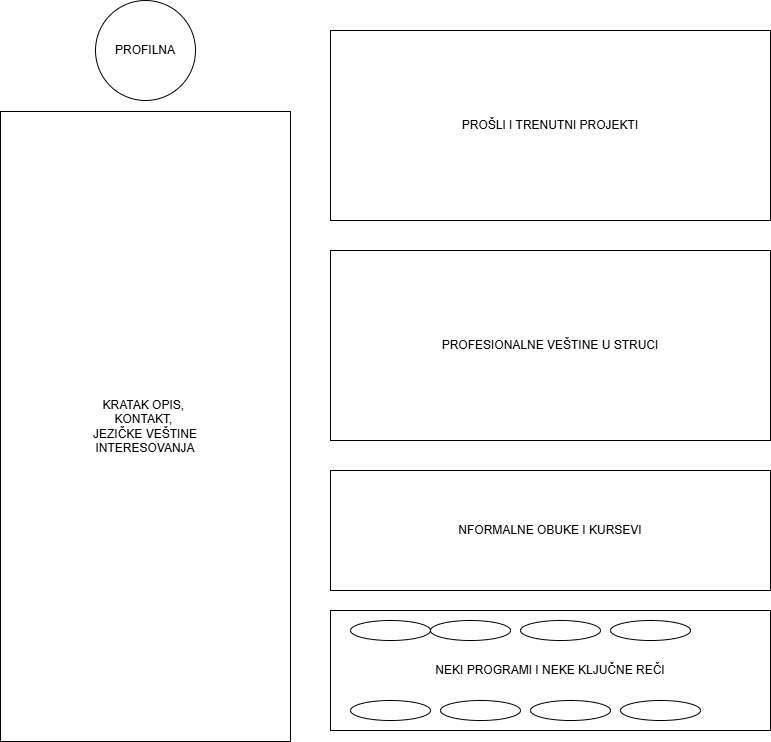

The diagram above was exported from draw.io. Its source (the exported page's mxGraphModel, read from the mxfile embedded in the PNG):
<mxGraphModel dx="1426" dy="783" grid="1" gridSize="10" guides="1" tooltips="1" connect="1" arrows="1" fold="1" page="1" pageScale="1" pageWidth="850" pageHeight="1100" math="0" shadow="0">
  <root>
    <mxCell id="0" />
    <mxCell id="1" parent="0" />
    <mxCell id="tIzDRFjyylB98GaJi2PV-1" value="PROFILNA" style="ellipse;whiteSpace=wrap;html=1;aspect=fixed;" vertex="1" parent="1">
      <mxGeometry x="105" y="30" width="100" height="100" as="geometry" />
    </mxCell>
    <mxCell id="tIzDRFjyylB98GaJi2PV-2" value="KRATAK OPIS,&amp;nbsp;&lt;div&gt;KONTAKT,&amp;nbsp;&lt;div&gt;JEZIČKE VEŠTINE&lt;/div&gt;&lt;/div&gt;&lt;div&gt;INTERESOVANJA&lt;/div&gt;" style="rounded=0;whiteSpace=wrap;html=1;" vertex="1" parent="1">
      <mxGeometry x="10" y="141" width="290" height="630" as="geometry" />
    </mxCell>
    <mxCell id="tIzDRFjyylB98GaJi2PV-3" value="PROŠLI I TRENUTNI PROJEKTI" style="rounded=0;whiteSpace=wrap;html=1;" vertex="1" parent="1">
      <mxGeometry x="340" y="60" width="440" height="190" as="geometry" />
    </mxCell>
    <mxCell id="tIzDRFjyylB98GaJi2PV-4" value="PROFESIONALNE VEŠTINE U STRUCI" style="rounded=0;whiteSpace=wrap;html=1;" vertex="1" parent="1">
      <mxGeometry x="340" y="280" width="440" height="190" as="geometry" />
    </mxCell>
    <mxCell id="tIzDRFjyylB98GaJi2PV-5" value="NFORMALNE OBUKE I KURSEVI" style="rounded=0;whiteSpace=wrap;html=1;" vertex="1" parent="1">
      <mxGeometry x="340" y="500" width="440" height="120" as="geometry" />
    </mxCell>
    <mxCell id="tIzDRFjyylB98GaJi2PV-6" value="NEKI PROGRAMI I NEKE KLJUČNE REČI" style="rounded=0;whiteSpace=wrap;html=1;" vertex="1" parent="1">
      <mxGeometry x="340" y="640" width="440" height="120" as="geometry" />
    </mxCell>
    <mxCell id="tIzDRFjyylB98GaJi2PV-8" value="" style="ellipse;whiteSpace=wrap;html=1;" vertex="1" parent="1">
      <mxGeometry x="360" y="650" width="80" height="20" as="geometry" />
    </mxCell>
    <mxCell id="tIzDRFjyylB98GaJi2PV-9" value="" style="ellipse;whiteSpace=wrap;html=1;" vertex="1" parent="1">
      <mxGeometry x="440" y="650" width="80" height="20" as="geometry" />
    </mxCell>
    <mxCell id="tIzDRFjyylB98GaJi2PV-10" value="" style="ellipse;whiteSpace=wrap;html=1;" vertex="1" parent="1">
      <mxGeometry x="530" y="650" width="80" height="20" as="geometry" />
    </mxCell>
    <mxCell id="tIzDRFjyylB98GaJi2PV-11" value="" style="ellipse;whiteSpace=wrap;html=1;" vertex="1" parent="1">
      <mxGeometry x="620" y="650" width="80" height="20" as="geometry" />
    </mxCell>
    <mxCell id="tIzDRFjyylB98GaJi2PV-12" value="" style="ellipse;whiteSpace=wrap;html=1;" vertex="1" parent="1">
      <mxGeometry x="360" y="730" width="80" height="20" as="geometry" />
    </mxCell>
    <mxCell id="tIzDRFjyylB98GaJi2PV-13" value="" style="ellipse;whiteSpace=wrap;html=1;" vertex="1" parent="1">
      <mxGeometry x="450" y="730" width="80" height="20" as="geometry" />
    </mxCell>
    <mxCell id="tIzDRFjyylB98GaJi2PV-14" value="" style="ellipse;whiteSpace=wrap;html=1;" vertex="1" parent="1">
      <mxGeometry x="540" y="730" width="80" height="20" as="geometry" />
    </mxCell>
    <mxCell id="tIzDRFjyylB98GaJi2PV-15" value="" style="ellipse;whiteSpace=wrap;html=1;" vertex="1" parent="1">
      <mxGeometry x="630" y="730" width="80" height="20" as="geometry" />
    </mxCell>
  </root>
</mxGraphModel>